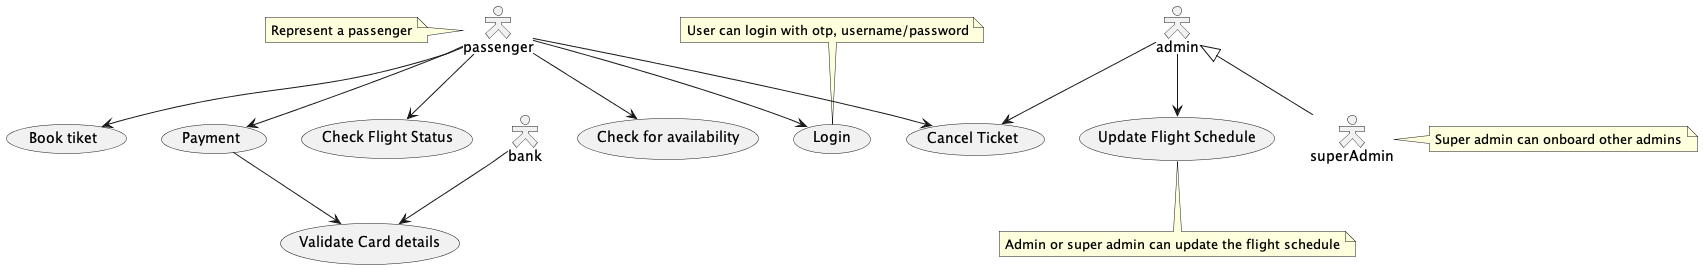

The diagram above was rendered by PlantUML. Its source (embedded in the PNG):
@startuml

skinparam actorStyle Hollow

actor passenger
actor bank
actor superAdmin
actor admin

admin <|-- superAdmin

usecase "Validate Card details" as VCD
usecase Login
usecase "Check for availability" as CFA
usecase "Book tiket" as BT
usecase Payment
usecase "Check Flight Status" as CFS
usecase "Update Flight Schedule" as UFS
usecase "Cancel Ticket" as CT

note left of passenger : Represent a passenger
note right of superAdmin : Super admin can onboard other admins
note top of (Login) : User can login with otp, username/password
note bottom of (UFS) : Admin or super admin can update the flight schedule

passenger --> Login
passenger --> CFA
passenger --> BT
passenger --> Payment
passenger --> CT
passenger --> CFS

admin --> UFS
admin --> CT

bank --> VCD

Payment --> VCD


@enduml